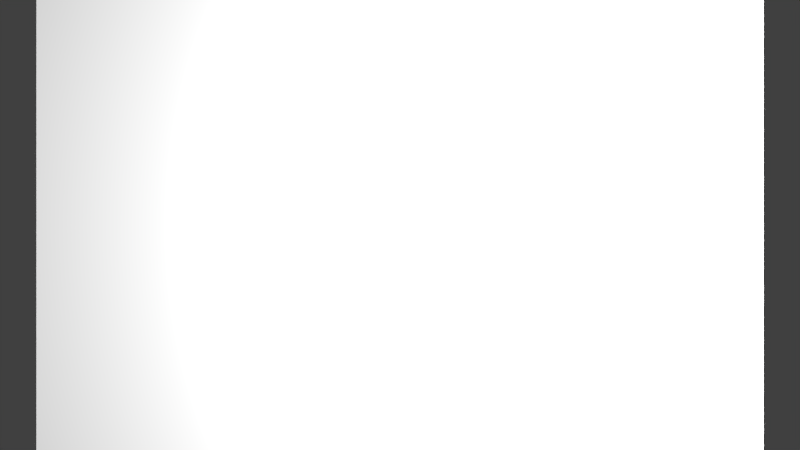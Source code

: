 # Source: SingleAreaLight.blend  (saved by Blender 2.76.0; exported with 4.5.12 LTS)
import bpy
from mathutils import Matrix  # noqa: F401  (used for matrix-valued properties, if any)

bpy.ops.wm.read_factory_settings(use_empty=True)
scene = bpy.context.scene
scene.name = 'Scene'

# ---- collections
col_collection_1 = bpy.data.collections.new('Collection 1'); scene.collection.children.link(col_collection_1)

# ---- materials (node trees are filled in below, after node groups)
mat_material_001 = bpy.data.materials.new('Material.001')
mat_material_001.alpha_threshold = 0.0
mat_material_001.use_transparent_shadow = False
mat_material_001.diffuse_color = (0.5, 0.5, 0.5, 1.0)
mat_material_001.roughness = 0.5
mat_material_001.specular_intensity = 0.0
mat_material_001.line_color = (0.0, 0.0, 0.0, 1.0)

# ---- material node trees

# ---- world
world_world = bpy.data.worlds.new('World'); scene.world = world_world
world_world.color = (0.05088, 0.05088, 0.05088)
world_world.use_sun_shadow = False
world_world.sun_shadow_jitter_overblur = 0.0
world_world.cycles.sampling_method = 'MANUAL'
world_world.cycles.sample_map_resolution = 256

# ---- cameras
cam_camera = bpy.data.cameras.new('Camera')
cam_camera.clip_end = 100.0
cam_camera.lens = 16.0
cam_camera.sensor_width = 32.0
cam_camera.sensor_height = 18.0
cam_camera.ortho_scale = 7.314
cam_camera.lens_unit = 'FOV'
cam_camera.dof.focus_distance = 0.0
cam_camera.dof.aperture_fstop = 128.0

# ---- lights
light_area = bpy.data.lights.new('Area', 'AREA')
light_area.transmission_factor = 0.0
light_area.energy = 246.7
light_area.shadow_buffer_clip_start = 0.5
light_area.shadow_soft_size = 2.0
light_area.shadow_maximum_resolution = 0.006
light_area.use_absolute_resolution = True
light_area.size = 2.0
light_area.size_y = 0.1
light_area.cycles.use_multiple_importance_sampling = False

# ---- meshes
me_plane = bpy.data.meshes.new('Plane')
me_plane.from_pydata([(1.0, -1.0, 0.0), (-1.0, -1.0, 0.0), (1.0, 1.0, 0.0), (-1.0, 1.0, 0.0)], [], [(1, 0, 2, 3)])
me_plane.materials.append(mat_material_001)
me_plane.use_remesh_preserve_volume = False
me_plane.use_remesh_preserve_attributes = False
me_plane.use_mirror_vertex_groups = False
me_plane.update()

# ---- objects
ob_area = bpy.data.objects.new('Area', light_area)
ob_plane = bpy.data.objects.new('Plane', me_plane)
ob_camera = bpy.data.objects.new('Camera', cam_camera)

# ---- transforms, parenting, visibility, modifiers, constraints
ob_area.location = (1.0, 0.0, 1.0)
ob_area.rotation_euler = (0.0, 1.571, 0.0)
ob_area.lineart.crease_threshold = 0.0
ob_plane.location = (0.0, 0.0, 0.0)
ob_plane.lineart.crease_threshold = 0.0
ob_camera.location = (0.0, 0.0, 1.1)
ob_camera.lock_location = (True, True, False)
ob_camera.lock_rotations_4d = False
ob_camera.empty_display_type = 'ARROWS'
ob_camera.color = (0.0, 0.0, 0.0, 0.0)
ob_camera.display_type = 'WIRE'
ob_camera.lineart.crease_threshold = 0.0

# ---- collection membership
col_collection_1.objects.link(ob_area)
col_collection_1.objects.link(ob_plane)
col_collection_1.objects.link(ob_camera)

# ---- scene / render settings (as saved in the file)
scene.camera = ob_camera
scene.frame_start = 1; scene.frame_end = 250; scene.frame_set(1)
scene.render.engine = 'BLENDER_EEVEE_NEXT'
scene.render.image_settings.compression = 90
scene.render.resolution_percentage = 50
scene.render.dither_intensity = 0.0
scene.cycles.use_denoising = False
scene.cycles.samples = 10
scene.cycles.sampling_pattern = 'TABULATED_SOBOL'
scene.cycles.light_sampling_threshold = 0.0
scene.cycles.use_adaptive_sampling = False
scene.cycles.use_light_tree = False
scene.cycles.blur_glossy = 0.0
scene.cycles.volume_bounces = 1
scene.cycles.pixel_filter_type = 'GAUSSIAN'
scene.cycles.sample_clamp_indirect = 0.0
scene.view_settings.view_transform = 'Standard'
bpy.context.view_layer.update()

